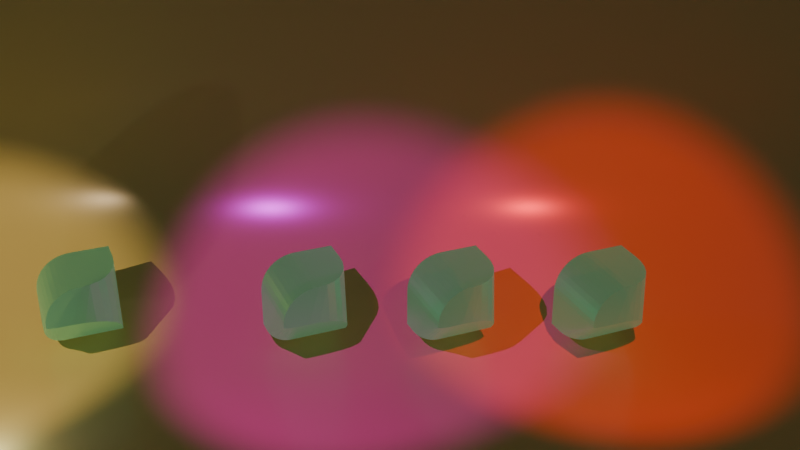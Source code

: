 # Source: design_learning-how-to-render.blend  (saved by Blender 4.1.23; exported with 4.5.12 LTS)
import bpy
from mathutils import Matrix  # noqa: F401  (used for matrix-valued properties, if any)

bpy.ops.wm.read_factory_settings(use_empty=True)
scene = bpy.context.scene
scene.name = 'Scene'

# ---- collections
col_collection = bpy.data.collections.new('Collection'); scene.collection.children.link(col_collection)

# ---- materials (node trees are filled in below, after node groups)
mat_material = bpy.data.materials.new('Material')
mat_material.alpha_threshold = 0.0
mat_material.use_transparent_shadow = False
mat_material.roughness = 0.5
mat_material.line_color = (0.0, 0.0, 0.0, 1.0)
mat_material_001 = bpy.data.materials.new('Material.001')
mat_material_001.use_transparent_shadow = False
mat_material_002 = bpy.data.materials.new('Material.002')
mat_material_002.use_transparent_shadow = False

# ---- material node trees
mat_material.use_nodes = True; mat_material.node_tree.nodes.clear()
_N = mat_material.node_tree.nodes; _L = mat_material.node_tree.links
n0 = _N.new('ShaderNodeOutputMaterial'); n0.name = 'Material Output'; n0.location = (300, 300)
n1 = _N.new('ShaderNodeBsdfPrincipled'); n1.name = 'Principled BSDF'; n1.location = (10, 300)
n1.inputs[0].default_value = (0.289, 0.8013, 0.5803, 1.0)
n1.inputs[1].default_value = 0.6522
n1.inputs[2].default_value = 0.3333
n1.inputs[3].default_value = 1.0
n1.inputs[18].default_value = 1.0
n1.inputs[27].default_value = (0.6341, 1.0, 0.5888, 1.0)
n1.inputs[28].default_value = 0.07
_L.new(n1.outputs[0], n0.inputs[0])
n0.is_active_output = True
mat_material_001.use_nodes = True; mat_material_001.node_tree.nodes.clear()
_N = mat_material_001.node_tree.nodes; _L = mat_material_001.node_tree.links
n0 = _N.new('ShaderNodeBsdfPrincipled'); n0.name = 'Principled BSDF'; n0.location = (10, 300)
n0.inputs[0].default_value = (0.5135, 0.4556, 0.8011, 1.0)
n1 = _N.new('ShaderNodeOutputMaterial'); n1.name = 'Material Output'; n1.location = (300, 300)
_L.new(n0.outputs[0], n1.inputs[0])
n1.is_active_output = True
mat_material_002.use_nodes = True; mat_material_002.node_tree.nodes.clear()
_N = mat_material_002.node_tree.nodes; _L = mat_material_002.node_tree.links
n0 = _N.new('ShaderNodeBsdfPrincipled'); n0.name = 'Principled BSDF'; n0.location = (10, 300)
n0.inputs[0].default_value = (0.8006, 0.6886, 0.2462, 1.0)
n0.inputs[2].default_value = 0.2101
n1 = _N.new('ShaderNodeOutputMaterial'); n1.name = 'Material Output'; n1.location = (300, 300)
_L.new(n0.outputs[0], n1.inputs[0])
n1.is_active_output = True

# ---- world
world_world = bpy.data.worlds.new('World'); scene.world = world_world
world_world.use_nodes = True; world_world.node_tree.nodes.clear()
_N = world_world.node_tree.nodes; _L = world_world.node_tree.links
n0 = _N.new('ShaderNodeOutputWorld'); n0.name = 'World Output'; n0.location = (300, 300)
n1 = _N.new('ShaderNodeBackground'); n1.name = 'Background'; n1.location = (10, 300)
n1.inputs[0].default_value = (0.05088, 0.05088, 0.05088, 1.0)
_L.new(n1.outputs[0], n0.inputs[0])
n0.is_active_output = True
world_world.color = (0.05088, 0.05088, 0.05088)
world_world.use_sun_shadow = False
world_world.sun_shadow_jitter_overblur = 0.0

# ---- cameras
cam_camera = bpy.data.cameras.new('Camera')
cam_camera.clip_end = 100.0
cam_camera.ortho_scale = 7.314

# ---- lights
light_light = bpy.data.lights.new('Light', 'POINT')
light_light.transmission_factor = 0.0
light_light.energy = 500.0
light_light.shadow_soft_size = 0.1
light_light.shadow_maximum_resolution = 0.006
light_light.use_absolute_resolution = True
light_light_001 = bpy.data.lights.new('Light.001', 'POINT')
light_light_001.transmission_factor = 0.0
light_light_001.energy = 50.0
light_light_001.shadow_soft_size = 0.1
light_light_001.shadow_maximum_resolution = 0.006
light_light_001.use_absolute_resolution = True
light_spot = bpy.data.lights.new('Spot', 'SPOT')
light_spot.color = (1.0, 0.6964, 0.3885)
light_spot.transmission_factor = 0.0
light_spot.energy = 5000.0
light_spot.shadow_maximum_resolution = 0.006
light_spot.use_absolute_resolution = True
light_spot.spot_blend = 0.5357
light_spot_001 = bpy.data.lights.new('Spot.001', 'SPOT')
light_spot_001.color = (1.0, 0.03102, 0.03102)
light_spot_001.transmission_factor = 0.0
light_spot_001.energy = 5000.0
light_spot_001.shadow_maximum_resolution = 0.006
light_spot_001.use_absolute_resolution = True
light_spot_001.spot_blend = 0.5357
light_spot_002 = bpy.data.lights.new('Spot.002', 'SPOT')
light_spot_002.color = (0.812, 0.0, 1.0)
light_spot_002.transmission_factor = 0.0
light_spot_002.energy = 5000.0
light_spot_002.shadow_maximum_resolution = 0.006
light_spot_002.use_absolute_resolution = True
light_spot_002.spot_blend = 0.5357

# ---- meshes
me_cube = bpy.data.meshes.new('Cube')
me_cube.from_pydata([(-1.0, 1.0, 1.0), (-1.0, 1.0, -1.0), (-1.0, -1.0, -1.0), (1.0, -0.01041, 1.0), (1.0, -1.0, 0.01041), (1.0, -0.1665, 0.9897), (1.0, -0.3193, 0.9565), (1.0, -0.4651, 0.8998), (1.0, -0.5997, 0.8201), (1.0, -0.7192, 0.7192), (1.0, -0.8201, 0.5997), (1.0, -0.8998, 0.4651), (1.0, -0.9565, 0.3193), (1.0, -0.9897, 0.1665), (-1.0, -1.0, 0.01041), (-1.0, -0.01041, 1.0), (-1.0, -0.9897, 0.1665), (-1.0, -0.9565, 0.3193), (-1.0, -0.8998, 0.4651), (-1.0, -0.8201, 0.5997), (-1.0, -0.7192, 0.7192), (-1.0, -0.5997, 0.8201), (-1.0, -0.4651, 0.8998), (-1.0, -0.3193, 0.9565), (-1.0, -0.1665, 0.9897), (0.04329, 1.0, -1.0), (1.0, -0.01041, 1.0), (-0.3231, 1.0, 1.0), (0.971, 0.2164, 1.0), (0.8788, 0.4331, 1.0), (0.7237, 0.6279, 1.0), (0.5127, 0.789, 1.0), (0.2577, 0.9074, 1.0), (-0.02605, 0.9779, 1.0), (0.04329, 1.0, -1.0), (1.0, -0.3231, -0.04329), (0.2581, 0.971, -0.7852), (0.4633, 0.8788, -0.58), (0.6476, 0.7237, -0.3957), (0.8002, 0.5127, -0.2431), (0.9124, 0.2577, -0.1309), (0.9791, -0.02605, -0.06423), (0.04329, -0.5539, -1.0), (-0.5876, -1.0, -1.0), (0.02948, -0.654, -1.0), (-0.01451, -0.7497, -1.0), (-0.08846, -0.8357, -1.0), (-0.1891, -0.9068, -1.0), (-0.3107, -0.9591, -1.0), (-0.446, -0.9902, -1.0), (1.0, -1.0, 0.01041), (1.0, -0.5539, -0.04329), (1.0, -0.9902, -0.001645), (1.0, -0.9591, -0.01316), (1.0, -0.9068, -0.02351), (1.0, -0.8357, -0.03207), (1.0, -0.7497, -0.03837), (1.0, -0.654, -0.04211)], [], [(2, 14, 16, 17, 18, 19, 20, 21, 22, 23, 24, 15, 0, 1), (35, 26, 3, 5, 6, 7, 8, 9, 10, 11, 12, 13, 4, 50, 52, 53, 54, 55, 56, 57, 51), (1, 25, 42, 44, 45, 46, 47, 48, 49, 43, 2), (3, 15, 24, 5), (5, 24, 23, 6), (6, 23, 22, 7), (7, 22, 21, 8), (8, 21, 20, 9), (9, 20, 19, 10), (10, 19, 18, 11), (11, 18, 17, 12), (12, 17, 16, 13), (13, 16, 14, 4), (43, 50, 4, 14, 2), (26, 28, 29, 30, 31, 32, 33, 27, 0, 15, 3), (26, 35, 41, 28), (28, 41, 40, 29), (29, 40, 39, 30), (30, 39, 38, 31), (31, 38, 37, 32), (32, 37, 36, 33), (33, 36, 34, 27), (1, 0, 27, 34, 25), (50, 43, 49, 52), (52, 49, 48, 53), (53, 48, 47, 54), (54, 47, 46, 55), (55, 46, 45, 56), (56, 45, 44, 57), (57, 44, 42, 51), (42, 25, 34, 36, 37, 38, 39, 40, 41, 35, 51)])
_uv = me_cube.uv_layers.new(name='UVMap')
_uv.uv.foreach_set('vector', [0.375, 0.0, 0.5013, 0.0, 0.5208, 0.001293, 0.5399, 0.005436, 0.5581, 0.01253, 0.575, 0.02249, 0.5899, 0.0351, 0.6025, 0.05004, 0.6125, 0.06686, 0.6196, 0.08508, 0.6237, 0.1042, 0.625, 0.1237, 0.625, 0.25, 0.375, 0.25, 0.4946, 0.6654, 0.625, 0.6263, 0.625, 0.6263, 0.6237, 0.6458, 0.6196, 0.6649, 0.6125, 0.6831, 0.6025, 0.7, 0.5899, 0.7149, 0.575, 0.7275, 0.5581, 0.7375, 0.5399, 0.7446, 0.5208, 0.7487, 0.5013, 0.75, 0.5013, 0.75, 0.4998, 0.7488, 0.4984, 0.7449, 0.4971, 0.7384, 0.496, 0.7295, 0.4952, 0.7187, 0.4947, 0.7068, 0.4946, 0.6942, 0.125, 0.5, 0.2554, 0.5, 0.2554, 0.6942, 0.2537, 0.7068, 0.2482, 0.7187, 0.2389, 0.7295, 0.2264, 0.7384, 0.2112, 0.7449, 0.1942, 0.7488, 0.1765, 0.75, 0.125, 0.75, 0.625, 0.6263, 0.875, 0.6263, 0.875, 0.6458, 0.625, 0.6458, 0.625, 0.6458, 0.875, 0.6458, 0.875, 0.6649, 0.625, 0.6649, 0.625, 0.6649, 0.875, 0.6649, 0.875, 0.6831, 0.625, 0.6831, 0.625, 0.6831, 0.875, 0.6831, 0.875, 0.7, 0.625, 0.7, 0.625, 0.7, 0.875, 0.7, 0.875, 0.75, 0.625, 0.75, 0.625, 0.75, 0.625, 1.0, 0.575, 1.0, 0.575, 0.75, 0.575, 0.75, 0.575, 1.0, 0.5581, 1.0, 0.5581, 0.75, 0.5581, 0.75, 0.5581, 1.0, 0.5399, 1.0, 0.5399, 0.75, 0.5399, 0.75, 0.5399, 1.0, 0.5208, 1.0, 0.5208, 0.75, 0.5208, 0.75, 0.5208, 1.0, 0.5013, 1.0, 0.5013, 0.75, 0.375, 0.9485, 0.5013, 0.75, 0.5013, 0.75, 0.5013, 1.0, 0.375, 1.0, 0.625, 0.6263, 0.6286, 0.5979, 0.6402, 0.5709, 0.6595, 0.5465, 0.6859, 0.5264, 0.7178, 0.5116, 0.7533, 0.5028, 0.7904, 0.5, 0.875, 0.5, 0.875, 0.6263, 0.625, 0.6263, 0.625, 0.6263, 0.4946, 0.6654, 0.492, 0.6283, 0.625, 0.5979, 0.625, 0.5979, 0.492, 0.6283, 0.4836, 0.5928, 0.625, 0.5709, 0.625, 0.5709, 0.4836, 0.5928, 0.4696, 0.5609, 0.625, 0.5465, 0.625, 0.5465, 0.4696, 0.5609, 0.4505, 0.456, 0.625, 0.4391, 0.625, 0.4391, 0.4505, 0.456, 0.4275, 0.4329, 0.625, 0.4072, 0.625, 0.4072, 0.4275, 0.4329, 0.4018, 0.4073, 0.625, 0.3717, 0.625, 0.3717, 0.4018, 0.4073, 0.375, 0.3804, 0.625, 0.3346, 0.375, 0.25, 0.625, 0.25, 0.625, 0.3346, 0.375, 0.3804, 0.375, 0.3804, 0.5013, 0.75, 0.375, 0.9485, 0.375, 0.9308, 0.4998, 0.75, 0.4998, 0.75, 0.375, 0.9308, 0.375, 0.9138, 0.4984, 0.75, 0.4984, 0.75, 0.375, 0.9138, 0.375, 0.8696, 0.4946, 0.75, 0.4946, 0.75, 0.2554, 0.75, 0.2389, 0.7295, 0.496, 0.7295, 0.496, 0.7295, 0.2389, 0.7295, 0.2482, 0.7187, 0.4952, 0.7187, 0.4952, 0.7187, 0.2482, 0.7187, 0.2537, 0.7068, 0.4947, 0.7068, 0.4947, 0.7068, 0.2537, 0.7068, 0.2554, 0.6942, 0.4946, 0.6942, 0.2554, 0.6942, 0.2554, 0.5, 0.2554, 0.5, 0.3091, 0.5036, 0.3604, 0.5152, 0.4065, 0.5345, 0.4446, 0.5609, 0.4727, 0.5928, 0.4894, 0.6283, 0.4946, 0.6654, 0.4946, 0.6942])
me_cube.materials.append(mat_material)
me_cube.use_mirror_vertex_groups = False
me_cube.update()
me_plane = bpy.data.meshes.new('Plane')
me_plane.from_pydata([(-1.0, -1.0, 0.0), (1.0, -1.0, 0.0), (-1.0, 1.0, 0.0), (1.0, 1.0, 0.0)], [], [(0, 1, 3, 2)])
_uv = me_plane.uv_layers.new(name='UVMap')
_uv.uv.foreach_set('vector', [0.0, 0.0, 1.0, 0.0, 1.0, 1.0, 0.0, 1.0])
me_plane.materials.append(mat_material_001)
me_plane.update()
me_plane_001 = bpy.data.meshes.new('Plane.001')
me_plane_001.from_pydata([(-1.0, -1.0, 0.0), (1.0, -1.0, 0.0), (-1.0, 1.0, 0.0), (1.0, 1.0, 0.0)], [], [(0, 1, 3, 2)])
_uv = me_plane_001.uv_layers.new(name='UVMap')
_uv.uv.foreach_set('vector', [0.0, 0.0, 1.0, 0.0, 1.0, 1.0, 0.0, 1.0])
me_plane_001.materials.append(mat_material_001)
me_plane_001.update()
me_plane_002 = bpy.data.meshes.new('Plane.002')
me_plane_002.from_pydata([(-1.0, -1.0, 0.0), (1.0, -1.0, 0.0), (-1.0, 1.0, 0.0), (1.0, 1.0, 0.0)], [], [(0, 1, 3, 2)])
_uv = me_plane_002.uv_layers.new(name='UVMap')
_uv.uv.foreach_set('vector', [0.0, 0.0, 1.0, 0.0, 1.0, 1.0, 0.0, 1.0])
me_plane_002.materials.append(mat_material_001)
me_plane_002.update()
me_cube_001 = bpy.data.meshes.new('Cube.001')
me_cube_001.from_pydata([(-1.0, -1.0, 1.0), (-1.0, 1.0, -1.0), (1.0, -1.0, 1.0), (1.0, 1.0, -1.0), (-1.0, -0.005794, -1.0), (-1.0, -1.0, -0.005794), (-1.0, -0.229, -0.9782), (-1.0, -0.4422, -0.9089), (-1.0, -0.6338, -0.7924), (-1.0, -0.7924, -0.6338), (-1.0, -0.9089, -0.4422), (-1.0, -0.9782, -0.229), (1.0, -1.0, -0.005794), (1.0, -0.005794, -1.0), (1.0, -0.9782, -0.229), (1.0, -0.9089, -0.4422), (1.0, -0.7924, -0.6338), (1.0, -0.6338, -0.7924), (1.0, -0.4422, -0.9089), (1.0, -0.229, -0.9782)], [], [(12, 2, 0, 5), (4, 13, 19, 6), (6, 19, 18, 7), (7, 18, 17, 8), (8, 17, 16, 9), (9, 16, 15, 10), (10, 15, 14, 11), (11, 14, 12, 5), (1, 3, 13, 4)])
me_cube_001.polygons.foreach_set('use_smooth', [True] * 9)
_uv = me_cube_001.uv_layers.new(name='UVMap')
_uv.uv.foreach_set('vector', [0.4993, 0.75, 0.625, 0.75, 0.625, 1.0, 0.4993, 1.0, 0.125, 0.6257, 0.375, 0.6257, 0.375, 0.6536, 0.125, 0.6536, 0.125, 0.6536, 0.375, 0.6536, 0.375, 0.6803, 0.125, 0.6803, 0.125, 0.6803, 0.375, 0.6803, 0.375, 0.7042, 0.125, 0.7042, 0.125, 0.7042, 0.375, 0.7042, 0.375, 0.75, 0.125, 0.75, 0.375, 1.0, 0.375, 0.75, 0.4447, 0.75, 0.4447, 1.0, 0.4447, 1.0, 0.4447, 0.75, 0.4714, 0.75, 0.4714, 1.0, 0.4714, 1.0, 0.4714, 0.75, 0.4993, 0.75, 0.4993, 1.0, 0.125, 0.5, 0.375, 0.5, 0.375, 0.6257, 0.125, 0.6257])
me_cube_001.materials.append(mat_material_002)
me_cube_001.update()
me_cube_003 = bpy.data.meshes.new('Cube.003')
me_cube_003.from_pydata([(-1.0, 1.0, 1.0), (-1.0, 1.0, -1.0), (-1.0, -1.0, -1.0), (1.0, -0.01041, 1.0), (1.0, -1.0, 0.01041), (1.0, -0.1665, 0.9897), (1.0, -0.3193, 0.9565), (1.0, -0.4651, 0.8998), (1.0, -0.5997, 0.8201), (1.0, -0.7192, 0.7192), (1.0, -0.8201, 0.5997), (1.0, -0.8998, 0.4651), (1.0, -0.9565, 0.3193), (1.0, -0.9897, 0.1665), (-1.0, -1.0, 0.01041), (-1.0, -0.01041, 1.0), (-1.0, -0.9897, 0.1665), (-1.0, -0.9565, 0.3193), (-1.0, -0.8998, 0.4651), (-1.0, -0.8201, 0.5997), (-1.0, -0.7192, 0.7192), (-1.0, -0.5997, 0.8201), (-1.0, -0.4651, 0.8998), (-1.0, -0.3193, 0.9565), (-1.0, -0.1665, 0.9897), (0.04329, 1.0, -1.0), (1.0, -0.01041, 1.0), (-0.3231, 1.0, 1.0), (0.971, 0.2164, 1.0), (0.8788, 0.4331, 1.0), (0.7237, 0.6279, 1.0), (0.5127, 0.789, 1.0), (0.2577, 0.9074, 1.0), (-0.02605, 0.9779, 1.0), (0.04329, 1.0, -1.0), (1.0, -0.3231, -0.04329), (0.2581, 0.971, -0.7852), (0.4633, 0.8788, -0.58), (0.6476, 0.7237, -0.3957), (0.8002, 0.5127, -0.2431), (0.9124, 0.2577, -0.1309), (0.9791, -0.02605, -0.06423), (0.04329, -0.5539, -1.0), (-0.5876, -1.0, -1.0), (0.02948, -0.654, -1.0), (-0.01451, -0.7497, -1.0), (-0.08846, -0.8357, -1.0), (-0.1891, -0.9068, -1.0), (-0.3107, -0.9591, -1.0), (-0.446, -0.9902, -1.0), (1.0, -1.0, 0.01041), (1.0, -0.5539, -0.04329), (1.0, -0.9902, -0.001645), (1.0, -0.9591, -0.01316), (1.0, -0.9068, -0.02351), (1.0, -0.8357, -0.03207), (1.0, -0.7497, -0.03837), (1.0, -0.654, -0.04211)], [], [(2, 14, 16, 17, 18, 19, 20, 21, 22, 23, 24, 15, 0, 1), (35, 26, 3, 5, 6, 7, 8, 9, 10, 11, 12, 13, 4, 50, 52, 53, 54, 55, 56, 57, 51), (1, 25, 42, 44, 45, 46, 47, 48, 49, 43, 2), (3, 15, 24, 5), (5, 24, 23, 6), (6, 23, 22, 7), (7, 22, 21, 8), (8, 21, 20, 9), (9, 20, 19, 10), (10, 19, 18, 11), (11, 18, 17, 12), (12, 17, 16, 13), (13, 16, 14, 4), (43, 50, 4, 14, 2), (26, 28, 29, 30, 31, 32, 33, 27, 0, 15, 3), (26, 35, 41, 28), (28, 41, 40, 29), (29, 40, 39, 30), (30, 39, 38, 31), (31, 38, 37, 32), (32, 37, 36, 33), (33, 36, 34, 27), (1, 0, 27, 34, 25), (50, 43, 49, 52), (52, 49, 48, 53), (53, 48, 47, 54), (54, 47, 46, 55), (55, 46, 45, 56), (56, 45, 44, 57), (57, 44, 42, 51), (42, 25, 34, 36, 37, 38, 39, 40, 41, 35, 51)])
_uv = me_cube_003.uv_layers.new(name='UVMap')
_uv.uv.foreach_set('vector', [0.375, 0.0, 0.5013, 0.0, 0.5208, 0.001293, 0.5399, 0.005436, 0.5581, 0.01253, 0.575, 0.02249, 0.5899, 0.0351, 0.6025, 0.05004, 0.6125, 0.06686, 0.6196, 0.08508, 0.6237, 0.1042, 0.625, 0.1237, 0.625, 0.25, 0.375, 0.25, 0.4946, 0.6654, 0.625, 0.6263, 0.625, 0.6263, 0.6237, 0.6458, 0.6196, 0.6649, 0.6125, 0.6831, 0.6025, 0.7, 0.5899, 0.7149, 0.575, 0.7275, 0.5581, 0.7375, 0.5399, 0.7446, 0.5208, 0.7487, 0.5013, 0.75, 0.5013, 0.75, 0.4998, 0.7488, 0.4984, 0.7449, 0.4971, 0.7384, 0.496, 0.7295, 0.4952, 0.7187, 0.4947, 0.7068, 0.4946, 0.6942, 0.125, 0.5, 0.2554, 0.5, 0.2554, 0.6942, 0.2537, 0.7068, 0.2482, 0.7187, 0.2389, 0.7295, 0.2264, 0.7384, 0.2112, 0.7449, 0.1942, 0.7488, 0.1765, 0.75, 0.125, 0.75, 0.625, 0.6263, 0.875, 0.6263, 0.875, 0.6458, 0.625, 0.6458, 0.625, 0.6458, 0.875, 0.6458, 0.875, 0.6649, 0.625, 0.6649, 0.625, 0.6649, 0.875, 0.6649, 0.875, 0.6831, 0.625, 0.6831, 0.625, 0.6831, 0.875, 0.6831, 0.875, 0.7, 0.625, 0.7, 0.625, 0.7, 0.875, 0.7, 0.875, 0.75, 0.625, 0.75, 0.625, 0.75, 0.625, 1.0, 0.575, 1.0, 0.575, 0.75, 0.575, 0.75, 0.575, 1.0, 0.5581, 1.0, 0.5581, 0.75, 0.5581, 0.75, 0.5581, 1.0, 0.5399, 1.0, 0.5399, 0.75, 0.5399, 0.75, 0.5399, 1.0, 0.5208, 1.0, 0.5208, 0.75, 0.5208, 0.75, 0.5208, 1.0, 0.5013, 1.0, 0.5013, 0.75, 0.375, 0.9485, 0.5013, 0.75, 0.5013, 0.75, 0.5013, 1.0, 0.375, 1.0, 0.625, 0.6263, 0.6286, 0.5979, 0.6402, 0.5709, 0.6595, 0.5465, 0.6859, 0.5264, 0.7178, 0.5116, 0.7533, 0.5028, 0.7904, 0.5, 0.875, 0.5, 0.875, 0.6263, 0.625, 0.6263, 0.625, 0.6263, 0.4946, 0.6654, 0.492, 0.6283, 0.625, 0.5979, 0.625, 0.5979, 0.492, 0.6283, 0.4836, 0.5928, 0.625, 0.5709, 0.625, 0.5709, 0.4836, 0.5928, 0.4696, 0.5609, 0.625, 0.5465, 0.625, 0.5465, 0.4696, 0.5609, 0.4505, 0.456, 0.625, 0.4391, 0.625, 0.4391, 0.4505, 0.456, 0.4275, 0.4329, 0.625, 0.4072, 0.625, 0.4072, 0.4275, 0.4329, 0.4018, 0.4073, 0.625, 0.3717, 0.625, 0.3717, 0.4018, 0.4073, 0.375, 0.3804, 0.625, 0.3346, 0.375, 0.25, 0.625, 0.25, 0.625, 0.3346, 0.375, 0.3804, 0.375, 0.3804, 0.5013, 0.75, 0.375, 0.9485, 0.375, 0.9308, 0.4998, 0.75, 0.4998, 0.75, 0.375, 0.9308, 0.375, 0.9138, 0.4984, 0.75, 0.4984, 0.75, 0.375, 0.9138, 0.375, 0.8696, 0.4946, 0.75, 0.4946, 0.75, 0.2554, 0.75, 0.2389, 0.7295, 0.496, 0.7295, 0.496, 0.7295, 0.2389, 0.7295, 0.2482, 0.7187, 0.4952, 0.7187, 0.4952, 0.7187, 0.2482, 0.7187, 0.2537, 0.7068, 0.4947, 0.7068, 0.4947, 0.7068, 0.2537, 0.7068, 0.2554, 0.6942, 0.4946, 0.6942, 0.2554, 0.6942, 0.2554, 0.5, 0.2554, 0.5, 0.3091, 0.5036, 0.3604, 0.5152, 0.4065, 0.5345, 0.4446, 0.5609, 0.4727, 0.5928, 0.4894, 0.6283, 0.4946, 0.6654, 0.4946, 0.6942])
me_cube_003.materials.append(mat_material)
me_cube_003.use_mirror_vertex_groups = False
me_cube_003.update()
me_cube_004 = bpy.data.meshes.new('Cube.004')
me_cube_004.from_pydata([(-1.0, 1.0, 1.0), (-1.0, 1.0, -1.0), (-1.0, -1.0, -1.0), (1.0, -0.01041, 1.0), (1.0, -1.0, 0.01041), (1.0, -0.1665, 0.9897), (1.0, -0.3193, 0.9565), (1.0, -0.4651, 0.8998), (1.0, -0.5997, 0.8201), (1.0, -0.7192, 0.7192), (1.0, -0.8201, 0.5997), (1.0, -0.8998, 0.4651), (1.0, -0.9565, 0.3193), (1.0, -0.9897, 0.1665), (-1.0, -1.0, 0.01041), (-1.0, -0.01041, 1.0), (-1.0, -0.9897, 0.1665), (-1.0, -0.9565, 0.3193), (-1.0, -0.8998, 0.4651), (-1.0, -0.8201, 0.5997), (-1.0, -0.7192, 0.7192), (-1.0, -0.5997, 0.8201), (-1.0, -0.4651, 0.8998), (-1.0, -0.3193, 0.9565), (-1.0, -0.1665, 0.9897), (0.04329, 1.0, -1.0), (1.0, -0.01041, 1.0), (-0.3231, 1.0, 1.0), (0.971, 0.2164, 1.0), (0.8788, 0.4331, 1.0), (0.7237, 0.6279, 1.0), (0.5127, 0.789, 1.0), (0.2577, 0.9074, 1.0), (-0.02605, 0.9779, 1.0), (0.04329, 1.0, -1.0), (1.0, -0.3231, -0.04329), (0.2581, 0.971, -0.7852), (0.4633, 0.8788, -0.58), (0.6476, 0.7237, -0.3957), (0.8002, 0.5127, -0.2431), (0.9124, 0.2577, -0.1309), (0.9791, -0.02605, -0.06423), (0.04329, -0.5539, -1.0), (-0.5876, -1.0, -1.0), (0.02948, -0.654, -1.0), (-0.01451, -0.7497, -1.0), (-0.08846, -0.8357, -1.0), (-0.1891, -0.9068, -1.0), (-0.3107, -0.9591, -1.0), (-0.446, -0.9902, -1.0), (1.0, -1.0, 0.01041), (1.0, -0.5539, -0.04329), (1.0, -0.9902, -0.001645), (1.0, -0.9591, -0.01316), (1.0, -0.9068, -0.02351), (1.0, -0.8357, -0.03207), (1.0, -0.7497, -0.03837), (1.0, -0.654, -0.04211)], [], [(2, 14, 16, 17, 18, 19, 20, 21, 22, 23, 24, 15, 0, 1), (35, 26, 3, 5, 6, 7, 8, 9, 10, 11, 12, 13, 4, 50, 52, 53, 54, 55, 56, 57, 51), (1, 25, 42, 44, 45, 46, 47, 48, 49, 43, 2), (3, 15, 24, 5), (5, 24, 23, 6), (6, 23, 22, 7), (7, 22, 21, 8), (8, 21, 20, 9), (9, 20, 19, 10), (10, 19, 18, 11), (11, 18, 17, 12), (12, 17, 16, 13), (13, 16, 14, 4), (43, 50, 4, 14, 2), (26, 28, 29, 30, 31, 32, 33, 27, 0, 15, 3), (26, 35, 41, 28), (28, 41, 40, 29), (29, 40, 39, 30), (30, 39, 38, 31), (31, 38, 37, 32), (32, 37, 36, 33), (33, 36, 34, 27), (1, 0, 27, 34, 25), (50, 43, 49, 52), (52, 49, 48, 53), (53, 48, 47, 54), (54, 47, 46, 55), (55, 46, 45, 56), (56, 45, 44, 57), (57, 44, 42, 51), (42, 25, 34, 36, 37, 38, 39, 40, 41, 35, 51)])
_uv = me_cube_004.uv_layers.new(name='UVMap')
_uv.uv.foreach_set('vector', [0.375, 0.0, 0.5013, 0.0, 0.5208, 0.001293, 0.5399, 0.005436, 0.5581, 0.01253, 0.575, 0.02249, 0.5899, 0.0351, 0.6025, 0.05004, 0.6125, 0.06686, 0.6196, 0.08508, 0.6237, 0.1042, 0.625, 0.1237, 0.625, 0.25, 0.375, 0.25, 0.4946, 0.6654, 0.625, 0.6263, 0.625, 0.6263, 0.6237, 0.6458, 0.6196, 0.6649, 0.6125, 0.6831, 0.6025, 0.7, 0.5899, 0.7149, 0.575, 0.7275, 0.5581, 0.7375, 0.5399, 0.7446, 0.5208, 0.7487, 0.5013, 0.75, 0.5013, 0.75, 0.4998, 0.7488, 0.4984, 0.7449, 0.4971, 0.7384, 0.496, 0.7295, 0.4952, 0.7187, 0.4947, 0.7068, 0.4946, 0.6942, 0.125, 0.5, 0.2554, 0.5, 0.2554, 0.6942, 0.2537, 0.7068, 0.2482, 0.7187, 0.2389, 0.7295, 0.2264, 0.7384, 0.2112, 0.7449, 0.1942, 0.7488, 0.1765, 0.75, 0.125, 0.75, 0.625, 0.6263, 0.875, 0.6263, 0.875, 0.6458, 0.625, 0.6458, 0.625, 0.6458, 0.875, 0.6458, 0.875, 0.6649, 0.625, 0.6649, 0.625, 0.6649, 0.875, 0.6649, 0.875, 0.6831, 0.625, 0.6831, 0.625, 0.6831, 0.875, 0.6831, 0.875, 0.7, 0.625, 0.7, 0.625, 0.7, 0.875, 0.7, 0.875, 0.75, 0.625, 0.75, 0.625, 0.75, 0.625, 1.0, 0.575, 1.0, 0.575, 0.75, 0.575, 0.75, 0.575, 1.0, 0.5581, 1.0, 0.5581, 0.75, 0.5581, 0.75, 0.5581, 1.0, 0.5399, 1.0, 0.5399, 0.75, 0.5399, 0.75, 0.5399, 1.0, 0.5208, 1.0, 0.5208, 0.75, 0.5208, 0.75, 0.5208, 1.0, 0.5013, 1.0, 0.5013, 0.75, 0.375, 0.9485, 0.5013, 0.75, 0.5013, 0.75, 0.5013, 1.0, 0.375, 1.0, 0.625, 0.6263, 0.6286, 0.5979, 0.6402, 0.5709, 0.6595, 0.5465, 0.6859, 0.5264, 0.7178, 0.5116, 0.7533, 0.5028, 0.7904, 0.5, 0.875, 0.5, 0.875, 0.6263, 0.625, 0.6263, 0.625, 0.6263, 0.4946, 0.6654, 0.492, 0.6283, 0.625, 0.5979, 0.625, 0.5979, 0.492, 0.6283, 0.4836, 0.5928, 0.625, 0.5709, 0.625, 0.5709, 0.4836, 0.5928, 0.4696, 0.5609, 0.625, 0.5465, 0.625, 0.5465, 0.4696, 0.5609, 0.4505, 0.456, 0.625, 0.4391, 0.625, 0.4391, 0.4505, 0.456, 0.4275, 0.4329, 0.625, 0.4072, 0.625, 0.4072, 0.4275, 0.4329, 0.4018, 0.4073, 0.625, 0.3717, 0.625, 0.3717, 0.4018, 0.4073, 0.375, 0.3804, 0.625, 0.3346, 0.375, 0.25, 0.625, 0.25, 0.625, 0.3346, 0.375, 0.3804, 0.375, 0.3804, 0.5013, 0.75, 0.375, 0.9485, 0.375, 0.9308, 0.4998, 0.75, 0.4998, 0.75, 0.375, 0.9308, 0.375, 0.9138, 0.4984, 0.75, 0.4984, 0.75, 0.375, 0.9138, 0.375, 0.8696, 0.4946, 0.75, 0.4946, 0.75, 0.2554, 0.75, 0.2389, 0.7295, 0.496, 0.7295, 0.496, 0.7295, 0.2389, 0.7295, 0.2482, 0.7187, 0.4952, 0.7187, 0.4952, 0.7187, 0.2482, 0.7187, 0.2537, 0.7068, 0.4947, 0.7068, 0.4947, 0.7068, 0.2537, 0.7068, 0.2554, 0.6942, 0.4946, 0.6942, 0.2554, 0.6942, 0.2554, 0.5, 0.2554, 0.5, 0.3091, 0.5036, 0.3604, 0.5152, 0.4065, 0.5345, 0.4446, 0.5609, 0.4727, 0.5928, 0.4894, 0.6283, 0.4946, 0.6654, 0.4946, 0.6942])
me_cube_004.materials.append(mat_material)
me_cube_004.use_mirror_vertex_groups = False
me_cube_004.update()
me_cube_005 = bpy.data.meshes.new('Cube.005')
me_cube_005.from_pydata([(-1.0, 1.0, 1.0), (-1.0, 1.0, -1.0), (-1.0, -1.0, -1.0), (1.0, -0.01041, 1.0), (1.0, -1.0, 0.01041), (1.0, -0.1665, 0.9897), (1.0, -0.3193, 0.9565), (1.0, -0.4651, 0.8998), (1.0, -0.5997, 0.8201), (1.0, -0.7192, 0.7192), (1.0, -0.8201, 0.5997), (1.0, -0.8998, 0.4651), (1.0, -0.9565, 0.3193), (1.0, -0.9897, 0.1665), (-1.0, -1.0, 0.01041), (-1.0, -0.01041, 1.0), (-1.0, -0.9897, 0.1665), (-1.0, -0.9565, 0.3193), (-1.0, -0.8998, 0.4651), (-1.0, -0.8201, 0.5997), (-1.0, -0.7192, 0.7192), (-1.0, -0.5997, 0.8201), (-1.0, -0.4651, 0.8998), (-1.0, -0.3193, 0.9565), (-1.0, -0.1665, 0.9897), (0.04329, 1.0, -1.0), (1.0, -0.01041, 1.0), (-0.3231, 1.0, 1.0), (0.971, 0.2164, 1.0), (0.8788, 0.4331, 1.0), (0.7237, 0.6279, 1.0), (0.5127, 0.789, 1.0), (0.2577, 0.9074, 1.0), (-0.02605, 0.9779, 1.0), (0.04329, 1.0, -1.0), (1.0, -0.3231, -0.04329), (0.2581, 0.971, -0.7852), (0.4633, 0.8788, -0.58), (0.6476, 0.7237, -0.3957), (0.8002, 0.5127, -0.2431), (0.9124, 0.2577, -0.1309), (0.9791, -0.02605, -0.06423), (0.04329, -0.5539, -1.0), (-0.5876, -1.0, -1.0), (0.02948, -0.654, -1.0), (-0.01451, -0.7497, -1.0), (-0.08846, -0.8357, -1.0), (-0.1891, -0.9068, -1.0), (-0.3107, -0.9591, -1.0), (-0.446, -0.9902, -1.0), (1.0, -1.0, 0.01041), (1.0, -0.5539, -0.04329), (1.0, -0.9902, -0.001645), (1.0, -0.9591, -0.01316), (1.0, -0.9068, -0.02351), (1.0, -0.8357, -0.03207), (1.0, -0.7497, -0.03837), (1.0, -0.654, -0.04211)], [], [(2, 14, 16, 17, 18, 19, 20, 21, 22, 23, 24, 15, 0, 1), (35, 26, 3, 5, 6, 7, 8, 9, 10, 11, 12, 13, 4, 50, 52, 53, 54, 55, 56, 57, 51), (1, 25, 42, 44, 45, 46, 47, 48, 49, 43, 2), (3, 15, 24, 5), (5, 24, 23, 6), (6, 23, 22, 7), (7, 22, 21, 8), (8, 21, 20, 9), (9, 20, 19, 10), (10, 19, 18, 11), (11, 18, 17, 12), (12, 17, 16, 13), (13, 16, 14, 4), (43, 50, 4, 14, 2), (26, 28, 29, 30, 31, 32, 33, 27, 0, 15, 3), (26, 35, 41, 28), (28, 41, 40, 29), (29, 40, 39, 30), (30, 39, 38, 31), (31, 38, 37, 32), (32, 37, 36, 33), (33, 36, 34, 27), (1, 0, 27, 34, 25), (50, 43, 49, 52), (52, 49, 48, 53), (53, 48, 47, 54), (54, 47, 46, 55), (55, 46, 45, 56), (56, 45, 44, 57), (57, 44, 42, 51), (42, 25, 34, 36, 37, 38, 39, 40, 41, 35, 51)])
_uv = me_cube_005.uv_layers.new(name='UVMap')
_uv.uv.foreach_set('vector', [0.375, 0.0, 0.5013, 0.0, 0.5208, 0.001293, 0.5399, 0.005436, 0.5581, 0.01253, 0.575, 0.02249, 0.5899, 0.0351, 0.6025, 0.05004, 0.6125, 0.06686, 0.6196, 0.08508, 0.6237, 0.1042, 0.625, 0.1237, 0.625, 0.25, 0.375, 0.25, 0.4946, 0.6654, 0.625, 0.6263, 0.625, 0.6263, 0.6237, 0.6458, 0.6196, 0.6649, 0.6125, 0.6831, 0.6025, 0.7, 0.5899, 0.7149, 0.575, 0.7275, 0.5581, 0.7375, 0.5399, 0.7446, 0.5208, 0.7487, 0.5013, 0.75, 0.5013, 0.75, 0.4998, 0.7488, 0.4984, 0.7449, 0.4971, 0.7384, 0.496, 0.7295, 0.4952, 0.7187, 0.4947, 0.7068, 0.4946, 0.6942, 0.125, 0.5, 0.2554, 0.5, 0.2554, 0.6942, 0.2537, 0.7068, 0.2482, 0.7187, 0.2389, 0.7295, 0.2264, 0.7384, 0.2112, 0.7449, 0.1942, 0.7488, 0.1765, 0.75, 0.125, 0.75, 0.625, 0.6263, 0.875, 0.6263, 0.875, 0.6458, 0.625, 0.6458, 0.625, 0.6458, 0.875, 0.6458, 0.875, 0.6649, 0.625, 0.6649, 0.625, 0.6649, 0.875, 0.6649, 0.875, 0.6831, 0.625, 0.6831, 0.625, 0.6831, 0.875, 0.6831, 0.875, 0.7, 0.625, 0.7, 0.625, 0.7, 0.875, 0.7, 0.875, 0.75, 0.625, 0.75, 0.625, 0.75, 0.625, 1.0, 0.575, 1.0, 0.575, 0.75, 0.575, 0.75, 0.575, 1.0, 0.5581, 1.0, 0.5581, 0.75, 0.5581, 0.75, 0.5581, 1.0, 0.5399, 1.0, 0.5399, 0.75, 0.5399, 0.75, 0.5399, 1.0, 0.5208, 1.0, 0.5208, 0.75, 0.5208, 0.75, 0.5208, 1.0, 0.5013, 1.0, 0.5013, 0.75, 0.375, 0.9485, 0.5013, 0.75, 0.5013, 0.75, 0.5013, 1.0, 0.375, 1.0, 0.625, 0.6263, 0.6286, 0.5979, 0.6402, 0.5709, 0.6595, 0.5465, 0.6859, 0.5264, 0.7178, 0.5116, 0.7533, 0.5028, 0.7904, 0.5, 0.875, 0.5, 0.875, 0.6263, 0.625, 0.6263, 0.625, 0.6263, 0.4946, 0.6654, 0.492, 0.6283, 0.625, 0.5979, 0.625, 0.5979, 0.492, 0.6283, 0.4836, 0.5928, 0.625, 0.5709, 0.625, 0.5709, 0.4836, 0.5928, 0.4696, 0.5609, 0.625, 0.5465, 0.625, 0.5465, 0.4696, 0.5609, 0.4505, 0.456, 0.625, 0.4391, 0.625, 0.4391, 0.4505, 0.456, 0.4275, 0.4329, 0.625, 0.4072, 0.625, 0.4072, 0.4275, 0.4329, 0.4018, 0.4073, 0.625, 0.3717, 0.625, 0.3717, 0.4018, 0.4073, 0.375, 0.3804, 0.625, 0.3346, 0.375, 0.25, 0.625, 0.25, 0.625, 0.3346, 0.375, 0.3804, 0.375, 0.3804, 0.5013, 0.75, 0.375, 0.9485, 0.375, 0.9308, 0.4998, 0.75, 0.4998, 0.75, 0.375, 0.9308, 0.375, 0.9138, 0.4984, 0.75, 0.4984, 0.75, 0.375, 0.9138, 0.375, 0.8696, 0.4946, 0.75, 0.4946, 0.75, 0.2554, 0.75, 0.2389, 0.7295, 0.496, 0.7295, 0.496, 0.7295, 0.2389, 0.7295, 0.2482, 0.7187, 0.4952, 0.7187, 0.4952, 0.7187, 0.2482, 0.7187, 0.2537, 0.7068, 0.4947, 0.7068, 0.4947, 0.7068, 0.2537, 0.7068, 0.2554, 0.6942, 0.4946, 0.6942, 0.2554, 0.6942, 0.2554, 0.5, 0.2554, 0.5, 0.3091, 0.5036, 0.3604, 0.5152, 0.4065, 0.5345, 0.4446, 0.5609, 0.4727, 0.5928, 0.4894, 0.6283, 0.4946, 0.6654, 0.4946, 0.6942])
me_cube_005.materials.append(mat_material)
me_cube_005.use_mirror_vertex_groups = False
me_cube_005.update()

# ---- objects
ob_cube = bpy.data.objects.new('Cube', me_cube)
ob_light = bpy.data.objects.new('Light', light_light)
ob_camera = bpy.data.objects.new('Camera', cam_camera)
ob_plane = bpy.data.objects.new('Plane', me_plane)
ob_plane_001 = bpy.data.objects.new('Plane.001', me_plane_001)
ob_plane_002 = bpy.data.objects.new('Plane.002', me_plane_002)
ob_light_001 = bpy.data.objects.new('Light.001', light_light_001)
ob_cube_001 = bpy.data.objects.new('Cube.001', me_cube_001)
ob_spot = bpy.data.objects.new('Spot', light_spot)
ob_cube_002 = bpy.data.objects.new('Cube.002', me_cube_003)
ob_cube_003 = bpy.data.objects.new('Cube.003', me_cube_004)
ob_cube_004 = bpy.data.objects.new('Cube.004', me_cube_005)
ob_spot_001 = bpy.data.objects.new('Spot.001', light_spot_001)
ob_spot_002 = bpy.data.objects.new('Spot.002', light_spot_002)

# ---- transforms, parenting, visibility, modifiers, constraints
ob_cube.location = (15.19, 30.84, 0.4137)
ob_cube.rotation_euler = (0.0, -0.0, 1.961)
ob_cube.lock_rotations_4d = False
ob_cube.empty_display_type = 'ARROWS'
ob_cube.lineart.crease_threshold = 0.0
ob_light.location = (14.34, 19.75, 6.071)
ob_light.rotation_euler = (0.6503, 0.05522, 1.866)
ob_light.lock_rotations_4d = False
ob_light.empty_display_type = 'ARROWS'
ob_light.color = (0.0, 0.0, 0.0, 0.0)
ob_light.lineart.crease_threshold = 0.0
ob_camera.location = (6.883, 56.12, 15.26)
ob_camera.rotation_euler = (1.109, -0.0, 3.138)
ob_camera.scale = (0.05894, 0.05894, 0.05894)
ob_camera.lock_rotations_4d = False
ob_camera.empty_display_type = 'ARROWS'
ob_camera.color = (0.0, 0.0, 0.0, 0.0)
ob_camera.display_type = 'WIRE'
ob_camera.lineart.crease_threshold = 0.0
ob_plane.location = (6.822, -9.233, -11.76)
ob_plane.scale = (9.82, 9.82, 9.82)
ob_plane_001.location = (1.479, 2.319, 2.991)
ob_plane_001.rotation_euler = (1.571, -0.0, 0.0)
ob_plane_001.scale = (9.82, 9.82, 9.82)
ob_plane_002.location = (-3.471, -0.9577, 0.9655)
ob_plane_002.rotation_euler = (1.571, -0.0, 1.571)
ob_plane_002.scale = (9.82, 9.82, 9.82)
ob_light_001.location = (16.56, 35.17, -0.5244)
ob_light_001.rotation_euler = (0.6503, 0.05522, 1.866)
ob_light_001.lock_rotations_4d = False
ob_light_001.empty_display_type = 'ARROWS'
ob_light_001.color = (0.0, 0.0, 0.0, 0.0)
ob_light_001.lineart.crease_threshold = 0.0
ob_cube_001.location = (14.36, 31.59, 4.341)
ob_cube_001.scale = (-21.47, 5.626, 5.626)
ob_spot.location = (19.12, 40.36, 10.29)
ob_spot.rotation_euler = (-0.7209, -0.1067, -0.1317)
ob_spot.scale = (0.3981, 0.3981, 0.3981)
ob_cube_002.location = (9.192, 30.84, 0.4137)
ob_cube_002.rotation_euler = (0.0, -0.0, 1.961)
ob_cube_002.lock_rotations_4d = False
ob_cube_002.empty_display_type = 'ARROWS'
ob_cube_002.lineart.crease_threshold = 0.0
ob_cube_003.location = (5.29, 30.84, 0.4137)
ob_cube_003.rotation_euler = (0.0, -0.0, 1.961)
ob_cube_003.lock_rotations_4d = False
ob_cube_003.empty_display_type = 'ARROWS'
ob_cube_003.lineart.crease_threshold = 0.0
ob_cube_004.location = (1.364, 30.84, 0.4137)
ob_cube_004.rotation_euler = (0.0, -0.0, 1.961)
ob_cube_004.lock_rotations_4d = False
ob_cube_004.empty_display_type = 'ARROWS'
ob_cube_004.lineart.crease_threshold = 0.0
ob_spot_001.location = (1.036, 39.85, 11.7)
ob_spot_001.rotation_euler = (-0.7209, -0.1067, -0.1317)
ob_spot_001.scale = (0.3981, 0.3981, 0.3981)
ob_spot_002.location = (12.41, 39.85, 11.7)
ob_spot_002.rotation_euler = (-0.7209, -0.1067, -0.5252)
ob_spot_002.scale = (0.3981, 0.3981, 0.3981)

# ---- collection membership
col_collection.objects.link(ob_cube)
col_collection.objects.link(ob_light)
col_collection.objects.link(ob_camera)
col_collection.objects.link(ob_plane)
col_collection.objects.link(ob_plane_001)
col_collection.objects.link(ob_plane_002)
col_collection.objects.link(ob_light_001)
col_collection.objects.link(ob_cube_001)
col_collection.objects.link(ob_spot)
col_collection.objects.link(ob_cube_002)
col_collection.objects.link(ob_cube_003)
col_collection.objects.link(ob_cube_004)
col_collection.objects.link(ob_spot_001)
col_collection.objects.link(ob_spot_002)

# ---- scene / render settings (as saved in the file)
scene.camera = ob_camera
scene.frame_start = 1; scene.frame_end = 250; scene.frame_set(1)
scene.render.engine = 'BLENDER_EEVEE_NEXT'
scene.cycles.shading_system = True
scene.cycles.sampling_pattern = 'TABULATED_SOBOL'
scene.eevee.ray_tracing_options.trace_max_roughness = 0.0
bpy.context.view_layer.update()
